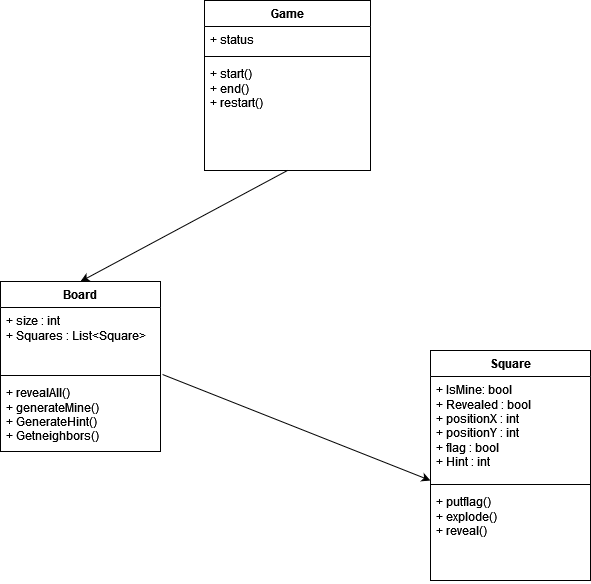

The diagram above was exported from draw.io. Its source (the exported page's mxGraphModel, read from the mxfile embedded in the PNG):
<mxGraphModel dx="574" dy="313" grid="1" gridSize="10" guides="1" tooltips="1" connect="1" arrows="1" fold="1" page="1" pageScale="1" pageWidth="827" pageHeight="1169" math="0" shadow="0">
  <root>
    <mxCell id="0" />
    <mxCell id="1" parent="0" />
    <mxCell id="5FIqF0acrFKBFBTy1mhO-2" value="Square" style="swimlane;fontStyle=1;align=center;verticalAlign=top;childLayout=stackLayout;horizontal=1;startSize=26;horizontalStack=0;resizeParent=1;resizeParentMax=0;resizeLast=0;collapsible=1;marginBottom=0;whiteSpace=wrap;html=1;" parent="1" vertex="1">
      <mxGeometry x="560" y="380" width="160" height="230" as="geometry" />
    </mxCell>
    <mxCell id="5FIqF0acrFKBFBTy1mhO-3" value="&lt;div&gt;+ IsMine: bool&lt;/div&gt;&lt;div&gt;+ Revealed : bool&lt;/div&gt;&lt;div&gt;+ positionX : int&lt;/div&gt;&lt;div&gt;+ positionY : int&lt;/div&gt;&lt;div&gt;+ flag : bool&lt;/div&gt;&lt;div&gt;+ Hint : int&lt;br&gt;&lt;/div&gt;" style="text;strokeColor=none;fillColor=none;align=left;verticalAlign=top;spacingLeft=4;spacingRight=4;overflow=hidden;rotatable=0;points=[[0,0.5],[1,0.5]];portConstraint=eastwest;whiteSpace=wrap;html=1;" parent="5FIqF0acrFKBFBTy1mhO-2" vertex="1">
      <mxGeometry y="26" width="160" height="104" as="geometry" />
    </mxCell>
    <mxCell id="5FIqF0acrFKBFBTy1mhO-4" value="" style="line;strokeWidth=1;fillColor=none;align=left;verticalAlign=middle;spacingTop=-1;spacingLeft=3;spacingRight=3;rotatable=0;labelPosition=right;points=[];portConstraint=eastwest;strokeColor=inherit;" parent="5FIqF0acrFKBFBTy1mhO-2" vertex="1">
      <mxGeometry y="130" width="160" height="8" as="geometry" />
    </mxCell>
    <mxCell id="5FIqF0acrFKBFBTy1mhO-5" value="&lt;div&gt;+ putflag() &lt;br&gt;&lt;/div&gt;&lt;div&gt;+ explode()&lt;/div&gt;&lt;div&gt;+ reveal()&lt;br&gt;&lt;/div&gt;" style="text;strokeColor=none;fillColor=none;align=left;verticalAlign=top;spacingLeft=4;spacingRight=4;overflow=hidden;rotatable=0;points=[[0,0.5],[1,0.5]];portConstraint=eastwest;whiteSpace=wrap;html=1;" parent="5FIqF0acrFKBFBTy1mhO-2" vertex="1">
      <mxGeometry y="138" width="160" height="92" as="geometry" />
    </mxCell>
    <mxCell id="5FIqF0acrFKBFBTy1mhO-6" value="Board" style="swimlane;fontStyle=1;align=center;verticalAlign=top;childLayout=stackLayout;horizontal=1;startSize=26;horizontalStack=0;resizeParent=1;resizeParentMax=0;resizeLast=0;collapsible=1;marginBottom=0;whiteSpace=wrap;html=1;" parent="1" vertex="1">
      <mxGeometry x="130" y="311" width="160" height="170" as="geometry" />
    </mxCell>
    <mxCell id="5FIqF0acrFKBFBTy1mhO-7" value="&lt;div&gt;+ size : int&lt;/div&gt;&lt;div&gt;+ Squares : List&amp;lt;Square&amp;gt;&lt;br&gt;&lt;/div&gt;&lt;div&gt;&lt;br&gt;&lt;/div&gt;" style="text;strokeColor=none;fillColor=none;align=left;verticalAlign=top;spacingLeft=4;spacingRight=4;overflow=hidden;rotatable=0;points=[[0,0.5],[1,0.5]];portConstraint=eastwest;whiteSpace=wrap;html=1;" parent="5FIqF0acrFKBFBTy1mhO-6" vertex="1">
      <mxGeometry y="26" width="160" height="64" as="geometry" />
    </mxCell>
    <mxCell id="5FIqF0acrFKBFBTy1mhO-8" value="" style="line;strokeWidth=1;fillColor=none;align=left;verticalAlign=middle;spacingTop=-1;spacingLeft=3;spacingRight=3;rotatable=0;labelPosition=right;points=[];portConstraint=eastwest;strokeColor=inherit;" parent="5FIqF0acrFKBFBTy1mhO-6" vertex="1">
      <mxGeometry y="90" width="160" height="8" as="geometry" />
    </mxCell>
    <mxCell id="5FIqF0acrFKBFBTy1mhO-9" value="&lt;div&gt;+ revealAll()&lt;/div&gt;&lt;div&gt;+ generateMine()&lt;/div&gt;&lt;div&gt;+ GenerateHint()&lt;/div&gt;&lt;div&gt;+ Getneighbors()&lt;br&gt;&lt;/div&gt;" style="text;strokeColor=none;fillColor=none;align=left;verticalAlign=top;spacingLeft=4;spacingRight=4;overflow=hidden;rotatable=0;points=[[0,0.5],[1,0.5]];portConstraint=eastwest;whiteSpace=wrap;html=1;" parent="5FIqF0acrFKBFBTy1mhO-6" vertex="1">
      <mxGeometry y="98" width="160" height="72" as="geometry" />
    </mxCell>
    <mxCell id="5FIqF0acrFKBFBTy1mhO-10" value="Game" style="swimlane;fontStyle=1;align=center;verticalAlign=top;childLayout=stackLayout;horizontal=1;startSize=26;horizontalStack=0;resizeParent=1;resizeParentMax=0;resizeLast=0;collapsible=1;marginBottom=0;whiteSpace=wrap;html=1;" parent="1" vertex="1">
      <mxGeometry x="334" y="30" width="166" height="170" as="geometry" />
    </mxCell>
    <mxCell id="5FIqF0acrFKBFBTy1mhO-11" value="+ status " style="text;strokeColor=none;fillColor=none;align=left;verticalAlign=top;spacingLeft=4;spacingRight=4;overflow=hidden;rotatable=0;points=[[0,0.5],[1,0.5]];portConstraint=eastwest;whiteSpace=wrap;html=1;" parent="5FIqF0acrFKBFBTy1mhO-10" vertex="1">
      <mxGeometry y="26" width="166" height="26" as="geometry" />
    </mxCell>
    <mxCell id="5FIqF0acrFKBFBTy1mhO-12" value="" style="line;strokeWidth=1;fillColor=none;align=left;verticalAlign=middle;spacingTop=-1;spacingLeft=3;spacingRight=3;rotatable=0;labelPosition=right;points=[];portConstraint=eastwest;strokeColor=inherit;" parent="5FIqF0acrFKBFBTy1mhO-10" vertex="1">
      <mxGeometry y="52" width="166" height="8" as="geometry" />
    </mxCell>
    <mxCell id="5FIqF0acrFKBFBTy1mhO-13" value="&lt;div&gt;+ start()&lt;/div&gt;&lt;div&gt;+ end()&lt;/div&gt;&lt;div&gt;+ restart()&lt;br&gt;&lt;/div&gt;" style="text;strokeColor=none;fillColor=none;align=left;verticalAlign=top;spacingLeft=4;spacingRight=4;overflow=hidden;rotatable=0;points=[[0,0.5],[1,0.5]];portConstraint=eastwest;whiteSpace=wrap;html=1;" parent="5FIqF0acrFKBFBTy1mhO-10" vertex="1">
      <mxGeometry y="60" width="166" height="110" as="geometry" />
    </mxCell>
    <mxCell id="5FIqF0acrFKBFBTy1mhO-15" value="" style="endArrow=classic;html=1;rounded=0;exitX=0.5;exitY=1;exitDx=0;exitDy=0;entryX=0.5;entryY=0;entryDx=0;entryDy=0;" parent="1" source="5FIqF0acrFKBFBTy1mhO-10" target="5FIqF0acrFKBFBTy1mhO-6" edge="1">
      <mxGeometry width="50" height="50" relative="1" as="geometry">
        <mxPoint x="390" y="360" as="sourcePoint" />
        <mxPoint x="440" y="310" as="targetPoint" />
      </mxGeometry>
    </mxCell>
    <mxCell id="5FIqF0acrFKBFBTy1mhO-16" value="" style="endArrow=classic;html=1;rounded=0;exitX=1.013;exitY=1.047;exitDx=0;exitDy=0;exitPerimeter=0;" parent="1" source="5FIqF0acrFKBFBTy1mhO-7" edge="1">
      <mxGeometry width="50" height="50" relative="1" as="geometry">
        <mxPoint x="390" y="360" as="sourcePoint" />
        <mxPoint x="560" y="510" as="targetPoint" />
      </mxGeometry>
    </mxCell>
  </root>
</mxGraphModel>